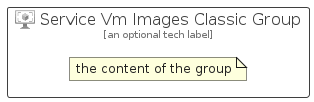

The diagram above was rendered by PlantUML. Its source (embedded in the PNG):
@startuml
' configures the library
!global $INCLUSION_MODE="local"
!global $LIB_BASE_LOCATION="../../.."

' loads the library's bootstrap
!include $LIB_BASE_LOCATION/bootstrap.puml

' loads the package bootstrap
include('azure-6/bootstrap')

' loads the Item which embeds the element ServiceVmImagesClassicGroup
include('azure-6/Item/Compute/ServiceVmImagesClassic')

' renders the element
ServiceVmImagesClassicGroup('ServiceVmImagesClassicGroup', 'Service Vm Images Classic Group', 'an optional tech label') {
    note as note
        the content of the group
    end note
}
@enduml